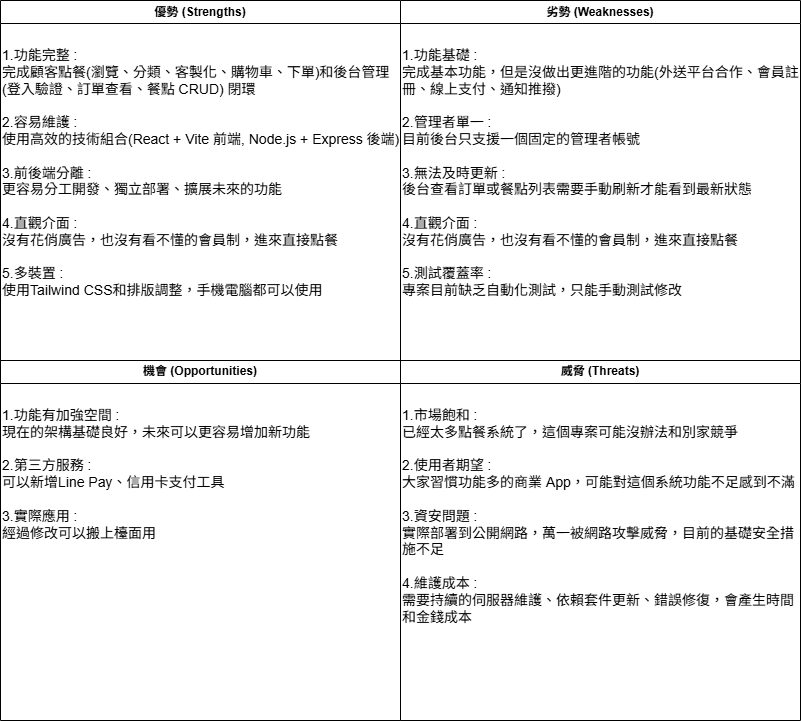

The diagram above was exported from draw.io. Its source (the exported page's mxGraphModel, read from the mxfile embedded in the PNG):
<mxGraphModel dx="906" dy="489" grid="1" gridSize="10" guides="1" tooltips="1" connect="1" arrows="1" fold="1" page="1" pageScale="1" pageWidth="827" pageHeight="1169" background="#ffffff" math="0" shadow="0">
  <root>
    <mxCell id="0" />
    <mxCell id="1" parent="0" />
    <mxCell id="w1LnTDpoG_QDYarU9iMJ-250" value="威脅 (Threats)" style="swimlane;whiteSpace=wrap;html=1;" vertex="1" parent="1">
      <mxGeometry x="413" y="480" width="400" height="360" as="geometry" />
    </mxCell>
    <mxCell id="w1LnTDpoG_QDYarU9iMJ-263" value="&lt;font style=&quot;font-size: 14px;&quot;&gt;1.市場飽和 :&amp;nbsp;&lt;/font&gt;&lt;div&gt;&lt;font style=&quot;font-size: 14px;&quot;&gt;已經太多點餐系統了，這個專案可能沒辦法和別家競爭&lt;/font&gt;&lt;div&gt;&lt;font style=&quot;font-size: 14px;&quot;&gt;&lt;br&gt;&lt;/font&gt;&lt;div&gt;&lt;font style=&quot;font-size: 14px;&quot;&gt;2.使用者期望 :&amp;nbsp;&lt;/font&gt;&lt;/div&gt;&lt;div&gt;&lt;font style=&quot;font-size: 14px;&quot;&gt;大家&lt;/font&gt;&lt;span style=&quot;background-color: transparent; color: light-dark(rgb(0, 0, 0), rgb(255, 255, 255));&quot;&gt;&lt;font style=&quot;font-size: 14px;&quot;&gt;習慣功能多的商業 App，可能對這個系統功能不足感到不滿&lt;/font&gt;&lt;/span&gt;&lt;/div&gt;&lt;/div&gt;&lt;div&gt;&lt;font style=&quot;font-size: 14px;&quot;&gt;&lt;br&gt;&lt;/font&gt;&lt;/div&gt;&lt;div&gt;&lt;font style=&quot;font-size: 14px;&quot;&gt;3.資安問題 :&amp;nbsp;&lt;/font&gt;&lt;/div&gt;&lt;div&gt;&lt;span style=&quot;background-color: transparent; color: light-dark(rgb(0, 0, 0), rgb(255, 255, 255));&quot;&gt;&lt;font style=&quot;font-size: 14px;&quot;&gt;實際部署到公開網路，萬一被網路攻擊威脅，目前的基礎安全措施不足&lt;/font&gt;&lt;/span&gt;&lt;/div&gt;&lt;div&gt;&lt;span style=&quot;text-align: center; background-color: transparent; color: light-dark(rgb(0, 0, 0), rgb(255, 255, 255));&quot;&gt;&lt;font style=&quot;font-size: 14px;&quot;&gt;&lt;br&gt;&lt;/font&gt;&lt;/span&gt;&lt;/div&gt;&lt;div&gt;&lt;font style=&quot;font-size: 14px;&quot;&gt;&lt;span style=&quot;text-align: center; background-color: transparent; color: light-dark(rgb(0, 0, 0), rgb(255, 255, 255));&quot;&gt;&lt;font style=&quot;&quot;&gt;4.維護成本 :&amp;nbsp;&lt;/font&gt;&lt;/span&gt;&lt;/font&gt;&lt;/div&gt;&lt;div&gt;&lt;font style=&quot;font-size: 14px;&quot;&gt;&lt;span style=&quot;background-color: transparent; color: light-dark(rgb(0, 0, 0), rgb(255, 255, 255));&quot;&gt;需要持續的伺服器維護、依賴套件更新、錯誤修復，會產生時間和金錢成本&lt;/span&gt;&lt;/font&gt;&lt;span style=&quot;text-align: center; background-color: transparent; color: light-dark(rgb(0, 0, 0), rgb(255, 255, 255));&quot;&gt;&lt;font style=&quot;font-size: 14px;&quot;&gt;&lt;br&gt;&lt;/font&gt;&lt;/span&gt;&lt;/div&gt;&lt;/div&gt;" style="text;html=1;whiteSpace=wrap;strokeColor=none;fillColor=none;align=left;verticalAlign=top;rounded=0;" vertex="1" parent="w1LnTDpoG_QDYarU9iMJ-250">
      <mxGeometry y="40" width="400" height="220" as="geometry" />
    </mxCell>
    <mxCell id="w1LnTDpoG_QDYarU9iMJ-255" value="機會 (Opportunities) " style="swimlane;whiteSpace=wrap;html=1;" vertex="1" parent="1">
      <mxGeometry x="13" y="480" width="400" height="360" as="geometry" />
    </mxCell>
    <mxCell id="w1LnTDpoG_QDYarU9iMJ-262" value="&lt;font style=&quot;font-size: 14px;&quot;&gt;1.功能有加強空間 :&amp;nbsp;&lt;/font&gt;&lt;div&gt;&lt;font style=&quot;font-size: 14px;&quot;&gt;現在的架構基礎良好，未來可以更容易增加新功能&lt;/font&gt;&lt;div&gt;&lt;font style=&quot;font-size: 14px;&quot;&gt;&lt;br&gt;&lt;/font&gt;&lt;div&gt;&lt;font style=&quot;font-size: 14px;&quot;&gt;2.第三方服務 :&amp;nbsp;&lt;/font&gt;&lt;/div&gt;&lt;div&gt;&lt;font style=&quot;font-size: 14px;&quot;&gt;可以新增Line Pay、信用卡支付工具&lt;/font&gt;&lt;/div&gt;&lt;/div&gt;&lt;div&gt;&lt;font style=&quot;font-size: 14px;&quot;&gt;&lt;br&gt;&lt;/font&gt;&lt;/div&gt;&lt;div&gt;&lt;font style=&quot;font-size: 14px;&quot;&gt;3.實際應用 :&amp;nbsp;&lt;/font&gt;&lt;/div&gt;&lt;div&gt;&lt;span style=&quot;background-color: transparent; color: light-dark(rgb(0, 0, 0), rgb(255, 255, 255));&quot;&gt;&lt;font style=&quot;font-size: 14px;&quot;&gt;經過修改可以搬上檯面用&lt;/font&gt;&lt;/span&gt;&lt;/div&gt;&lt;/div&gt;" style="text;html=1;whiteSpace=wrap;strokeColor=none;fillColor=none;align=left;verticalAlign=top;rounded=0;" vertex="1" parent="w1LnTDpoG_QDYarU9iMJ-255">
      <mxGeometry y="40" width="400" height="220" as="geometry" />
    </mxCell>
    <mxCell id="w1LnTDpoG_QDYarU9iMJ-257" value="優勢 (Strengths)" style="swimlane;whiteSpace=wrap;html=1;" vertex="1" parent="1">
      <mxGeometry x="13" y="120" width="400" height="360" as="geometry" />
    </mxCell>
    <mxCell id="w1LnTDpoG_QDYarU9iMJ-258" value="&lt;font style=&quot;font-size: 14px;&quot;&gt;1.功能完整 :&amp;nbsp;&lt;/font&gt;&lt;div&gt;&lt;font style=&quot;font-size: 14px;&quot;&gt;完成顧客點餐(瀏覽、分類、客製化、購物車、下單)和後台管理(登入驗證、訂單查看、餐點 CRUD) 閉環&lt;/font&gt;&lt;div&gt;&lt;font style=&quot;font-size: 14px;&quot;&gt;&lt;br&gt;&lt;/font&gt;&lt;div&gt;&lt;font style=&quot;font-size: 14px;&quot;&gt;2.容易維護 :&amp;nbsp;&lt;/font&gt;&lt;/div&gt;&lt;div&gt;&lt;font style=&quot;font-size: 14px;&quot;&gt;使&lt;span style=&quot;background-color: transparent; color: light-dark(rgb(0, 0, 0), rgb(255, 255, 255));&quot;&gt;用高效的技術組合(React + Vite 前端, Node.js + Express 後端)&lt;/span&gt;&lt;/font&gt;&lt;/div&gt;&lt;/div&gt;&lt;div&gt;&lt;font style=&quot;font-size: 14px;&quot;&gt;&lt;br&gt;&lt;/font&gt;&lt;/div&gt;&lt;div&gt;&lt;font style=&quot;font-size: 14px;&quot;&gt;3.前後端分離 :&amp;nbsp;&lt;/font&gt;&lt;/div&gt;&lt;div&gt;&lt;font style=&quot;font-size: 14px;&quot;&gt;更容易&lt;span style=&quot;text-align: center; background-color: transparent; color: light-dark(rgb(0, 0, 0), rgb(255, 255, 255));&quot;&gt;分工開發、獨立部署、擴展&lt;/span&gt;&lt;span style=&quot;text-align: center; background-color: transparent; color: light-dark(rgb(0, 0, 0), rgb(255, 255, 255));&quot;&gt;未來的功能&lt;/span&gt;&lt;/font&gt;&lt;/div&gt;&lt;div&gt;&lt;span style=&quot;text-align: center; background-color: transparent; color: light-dark(rgb(0, 0, 0), rgb(255, 255, 255));&quot;&gt;&lt;font style=&quot;font-size: 14px;&quot;&gt;&lt;br&gt;&lt;/font&gt;&lt;/span&gt;&lt;/div&gt;&lt;div&gt;&lt;span style=&quot;text-align: center; background-color: transparent; color: light-dark(rgb(0, 0, 0), rgb(255, 255, 255));&quot;&gt;&lt;font style=&quot;font-size: 14px;&quot;&gt;4.直觀介面 :&amp;nbsp;&lt;/font&gt;&lt;/span&gt;&lt;/div&gt;&lt;div&gt;&lt;span style=&quot;text-align: center; background-color: transparent; color: light-dark(rgb(0, 0, 0), rgb(255, 255, 255));&quot;&gt;&lt;font style=&quot;font-size: 14px;&quot;&gt;沒有花俏廣告，也沒有看不懂的會員制，進來直接點餐&lt;/font&gt;&lt;/span&gt;&lt;/div&gt;&lt;div&gt;&lt;span style=&quot;text-align: center; background-color: transparent; color: light-dark(rgb(0, 0, 0), rgb(255, 255, 255));&quot;&gt;&lt;font style=&quot;font-size: 14px;&quot;&gt;&lt;br&gt;&lt;/font&gt;&lt;/span&gt;&lt;/div&gt;&lt;div&gt;&lt;font style=&quot;font-size: 14px;&quot;&gt;&lt;span style=&quot;text-align: center; background-color: transparent; color: light-dark(rgb(0, 0, 0), rgb(255, 255, 255));&quot;&gt;5.多裝置 :&amp;nbsp;&lt;/span&gt;&lt;/font&gt;&lt;/div&gt;&lt;div&gt;&lt;font style=&quot;font-size: 14px;&quot;&gt;&lt;span style=&quot;text-align: center; background-color: transparent; color: light-dark(rgb(0, 0, 0), rgb(255, 255, 255));&quot;&gt;使用&lt;/span&gt;&lt;span style=&quot;text-align: center; background-color: transparent; color: light-dark(rgb(0, 0, 0), rgb(255, 255, 255));&quot;&gt;Tailwind CSS和排版調整，手機電腦都可以使用&lt;/span&gt;&lt;/font&gt;&lt;/div&gt;&lt;/div&gt;" style="text;html=1;whiteSpace=wrap;strokeColor=none;fillColor=none;align=left;verticalAlign=top;rounded=0;" vertex="1" parent="w1LnTDpoG_QDYarU9iMJ-257">
      <mxGeometry y="40" width="400" height="220" as="geometry" />
    </mxCell>
    <mxCell id="w1LnTDpoG_QDYarU9iMJ-256" value="劣勢 (Weaknesses)" style="swimlane;whiteSpace=wrap;html=1;" vertex="1" parent="1">
      <mxGeometry x="413" y="120" width="400" height="360" as="geometry" />
    </mxCell>
    <mxCell id="w1LnTDpoG_QDYarU9iMJ-260" value="&lt;font style=&quot;font-size: 14px;&quot;&gt;1.功能基礎 :&amp;nbsp;&lt;/font&gt;&lt;div&gt;&lt;font style=&quot;font-size: 14px;&quot;&gt;完成基本功能，但是沒做出更進階的功能(外送平台合作、會員註冊、線上支付、通知推撥)&lt;/font&gt;&lt;div&gt;&lt;font style=&quot;font-size: 14px;&quot;&gt;&lt;br&gt;&lt;/font&gt;&lt;div&gt;&lt;font style=&quot;font-size: 14px;&quot;&gt;2.管理者單一 :&amp;nbsp;&lt;/font&gt;&lt;/div&gt;&lt;div&gt;&lt;span style=&quot;background-color: transparent; color: light-dark(rgb(0, 0, 0), rgb(255, 255, 255));&quot;&gt;&lt;font style=&quot;font-size: 14px;&quot;&gt;目前後台只支援一個固定的管理者帳號&lt;/font&gt;&lt;/span&gt;&lt;/div&gt;&lt;/div&gt;&lt;div&gt;&lt;font style=&quot;font-size: 14px;&quot;&gt;&lt;br&gt;&lt;/font&gt;&lt;/div&gt;&lt;div&gt;&lt;font style=&quot;font-size: 14px;&quot;&gt;3.無法及時更新 :&amp;nbsp;&lt;/font&gt;&lt;/div&gt;&lt;div&gt;&lt;span style=&quot;background-color: transparent; color: light-dark(rgb(0, 0, 0), rgb(255, 255, 255));&quot;&gt;&lt;font style=&quot;font-size: 14px;&quot;&gt;後台查看訂單或餐點列表需要手動刷新才能看到最新狀態&lt;/font&gt;&lt;/span&gt;&lt;/div&gt;&lt;div&gt;&lt;span style=&quot;text-align: center; background-color: transparent; color: light-dark(rgb(0, 0, 0), rgb(255, 255, 255));&quot;&gt;&lt;font style=&quot;font-size: 14px;&quot;&gt;&lt;br&gt;&lt;/font&gt;&lt;/span&gt;&lt;/div&gt;&lt;div&gt;&lt;span style=&quot;text-align: center; background-color: transparent; color: light-dark(rgb(0, 0, 0), rgb(255, 255, 255));&quot;&gt;&lt;font style=&quot;font-size: 14px;&quot;&gt;4.直觀介面 :&amp;nbsp;&lt;/font&gt;&lt;/span&gt;&lt;/div&gt;&lt;div&gt;&lt;span style=&quot;text-align: center; background-color: transparent; color: light-dark(rgb(0, 0, 0), rgb(255, 255, 255));&quot;&gt;&lt;font style=&quot;font-size: 14px;&quot;&gt;沒有花俏廣告，也沒有看不懂的會員制，進來直接點餐&lt;/font&gt;&lt;/span&gt;&lt;/div&gt;&lt;div&gt;&lt;span style=&quot;text-align: center; background-color: transparent; color: light-dark(rgb(0, 0, 0), rgb(255, 255, 255));&quot;&gt;&lt;font style=&quot;font-size: 14px;&quot;&gt;&lt;br&gt;&lt;/font&gt;&lt;/span&gt;&lt;/div&gt;&lt;div&gt;&lt;font style=&quot;font-size: 14px;&quot;&gt;&lt;span style=&quot;text-align: center; background-color: transparent; color: light-dark(rgb(0, 0, 0), rgb(255, 255, 255));&quot;&gt;5.測試覆蓋率 :&amp;nbsp;&lt;/span&gt;&lt;/font&gt;&lt;/div&gt;&lt;div&gt;&lt;span style=&quot;background-color: transparent; color: light-dark(rgb(0, 0, 0), rgb(255, 255, 255));&quot;&gt;&lt;font style=&quot;font-size: 14px;&quot;&gt;專案目前缺乏自動化測試，只能手動測試修改&lt;/font&gt;&lt;/span&gt;&lt;/div&gt;&lt;/div&gt;" style="text;html=1;whiteSpace=wrap;strokeColor=none;fillColor=none;align=left;verticalAlign=top;rounded=0;" vertex="1" parent="w1LnTDpoG_QDYarU9iMJ-256">
      <mxGeometry y="40" width="400" height="220" as="geometry" />
    </mxCell>
  </root>
</mxGraphModel>